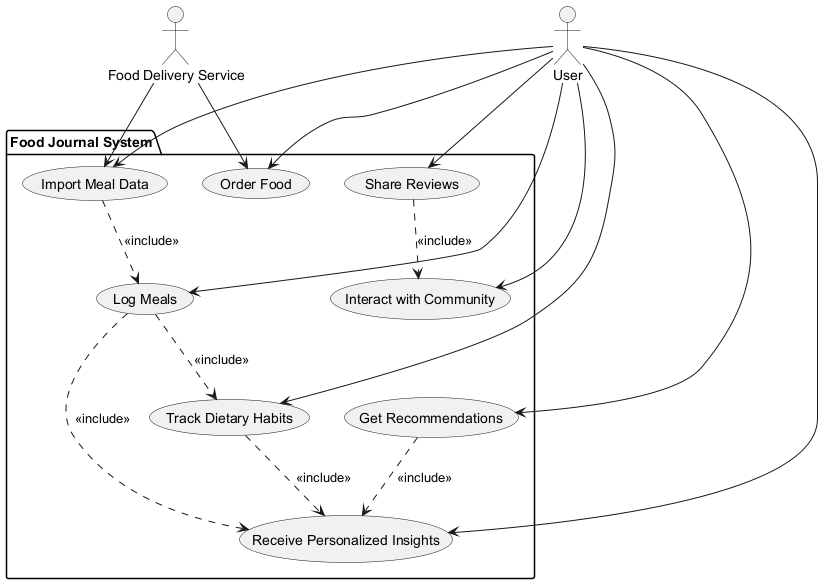

The diagram above was rendered by PlantUML. Its source (embedded in the PNG):
@startuml
' Define all actors first
actor "User" as User
actor "Food Delivery Service" as FoodDeliveryService

' Define system boundary using package
package "Food Journal System" {
  usecase "Log Meals" as UC_LogMeals
  usecase "Track Dietary Habits" as UC_TrackHabits
  usecase "Receive Personalized Insights" as UC_Insights
  usecase "Import Meal Data" as UC_ImportMeal
  usecase "Get Recommendations" as UC_Recommendations
  usecase "Share Reviews" as UC_Reviews
  usecase "Interact with Community" as UC_Community
  usecase "Order Food" as UC_OrderFood
}

' Define relationships
User --> UC_LogMeals
User --> UC_TrackHabits
User --> UC_Insights
User --> UC_ImportMeal
User --> UC_Recommendations
User --> UC_Reviews
User --> UC_Community
User --> UC_OrderFood
FoodDeliveryService --> UC_ImportMeal
FoodDeliveryService --> UC_OrderFood

' Add include relationships where appropriate
UC_LogMeals ..> UC_TrackHabits : <<include>>
UC_LogMeals ..> UC_Insights : <<include>>
UC_TrackHabits ..> UC_Insights : <<include>>
UC_ImportMeal ..> UC_LogMeals : <<include>>
UC_Recommendations ..> UC_Insights : <<include>>
UC_Reviews ..> UC_Community : <<include>>

@enduml